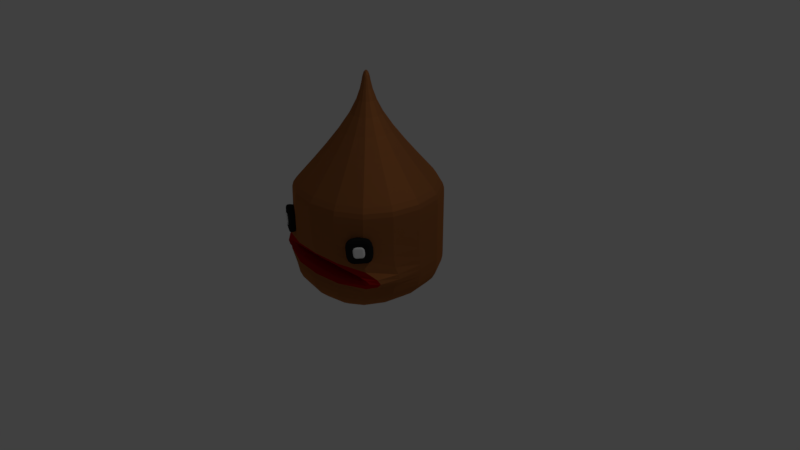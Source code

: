 # Source: PikuroBellota.blend  (saved by Blender 2.78.0; exported with 4.5.12 LTS)
import bpy
from mathutils import Matrix  # noqa: F401  (used for matrix-valued properties, if any)

bpy.ops.wm.read_factory_settings(use_empty=True)
scene = bpy.context.scene
scene.name = 'Scene'

# ---- collections
col_collection_1 = bpy.data.collections.new('Collection 1'); scene.collection.children.link(col_collection_1)

# ---- materials (node trees are filled in below, after node groups)
mat_marron = bpy.data.materials.new('Marron')
mat_marron.alpha_threshold = 0.0
mat_marron.roughness = 0.5
mat_rojo = bpy.data.materials.new('rojo')
mat_rojo.alpha_threshold = 0.0
mat_rojo.roughness = 0.5
mat_material_003 = bpy.data.materials.new('Material.003')
mat_material_003.alpha_threshold = 0.0
mat_material_003.roughness = 0.5
mat_material_003.line_color = (0.0, 0.0, 0.0, 1.0)
mat_material_004 = bpy.data.materials.new('Material.004')
mat_material_004.alpha_threshold = 0.0
mat_material_004.roughness = 0.5
mat_material_004.line_color = (0.0, 0.0, 0.0, 1.0)
mat_negro = bpy.data.materials.new('negro')
mat_negro.alpha_threshold = 0.0
mat_negro.roughness = 0.5
mat_negro.line_color = (0.0, 0.0, 0.0, 1.0)
mat_blanco = bpy.data.materials.new('blanco')
mat_blanco.alpha_threshold = 0.0
mat_blanco.roughness = 0.5
mat_blanco.line_color = (0.0, 0.0, 0.0, 1.0)

# ---- material node trees
mat_marron.use_nodes = True; mat_marron.node_tree.nodes.clear()
_N = mat_marron.node_tree.nodes; _L = mat_marron.node_tree.links
n0 = _N.new('ShaderNodeOutputMaterial'); n0.name = 'Material Output'; n0.location = (743, 161)
n1 = _N.new('ShaderNodeBsdfDiffuse'); n1.name = 'Diffuse BSDF'; n1.location = (293, 120)
n1.inputs[0].default_value = (0.177, 0.081, 0.04089, 1.0)
n2 = _N.new('ShaderNodeBsdfAnisotropic'); n2.name = 'Glossy BSDF'; n2.location = (286, -33)
n2.distribution = 'GGX'
n2.inputs[0].default_value = (0.8, 0.2557, 0.05497, 1.0)
n2.inputs[1].default_value = 0.7692
n3 = _N.new('ShaderNodeMixShader'); n3.name = 'Mix Shader'; n3.location = (523, 110)
_L.new(n1.outputs[0], n3.inputs[1])
_L.new(n3.outputs[0], n0.inputs[0])
_L.new(n2.outputs[0], n3.inputs[2])
n0.is_active_output = True
mat_rojo.use_nodes = True; mat_rojo.node_tree.nodes.clear()
_N = mat_rojo.node_tree.nodes; _L = mat_rojo.node_tree.links
n0 = _N.new('ShaderNodeOutputMaterial'); n0.name = 'Material Output'; n0.location = (441, 300)
n1 = _N.new('ShaderNodeBsdfDiffuse'); n1.name = 'Diffuse BSDF'; n1.location = (-9, 300)
n1.inputs[0].default_value = (0.8, 0.01272, 0.01272, 1.0)
n2 = _N.new('ShaderNodeMixShader'); n2.name = 'Mix Shader'; n2.location = (221, 278)
_L.new(n1.outputs[0], n2.inputs[1])
_L.new(n2.outputs[0], n0.inputs[0])
n0.is_active_output = True
mat_material_003.use_nodes = True; mat_material_003.node_tree.nodes.clear()
_N = mat_material_003.node_tree.nodes; _L = mat_material_003.node_tree.links
n0 = _N.new('ShaderNodeOutputMaterial'); n0.name = 'Material Output'; n0.location = (300, 300)
n1 = _N.new('ShaderNodeBsdfDiffuse'); n1.name = 'Diffuse BSDF'; n1.location = (10, 300)
n1.inputs[0].default_value = (0.01572, 0.01572, 0.01572, 1.0)
_L.new(n1.outputs[0], n0.inputs[0])
n0.is_active_output = True
mat_material_004.use_nodes = True; mat_material_004.node_tree.nodes.clear()
_N = mat_material_004.node_tree.nodes; _L = mat_material_004.node_tree.links
n0 = _N.new('ShaderNodeOutputMaterial'); n0.name = 'Material Output'; n0.location = (300, 300)
n1 = _N.new('ShaderNodeBsdfDiffuse'); n1.name = 'Diffuse BSDF'; n1.location = (10, 300)
n1.inputs[0].default_value = (1.0, 1.0, 1.0, 1.0)
_L.new(n1.outputs[0], n0.inputs[0])
n0.is_active_output = True
mat_negro.use_nodes = True; mat_negro.node_tree.nodes.clear()
_N = mat_negro.node_tree.nodes; _L = mat_negro.node_tree.links
n0 = _N.new('ShaderNodeOutputMaterial'); n0.name = 'Material Output'; n0.location = (300, 300)
n1 = _N.new('ShaderNodeBsdfDiffuse'); n1.name = 'Diffuse BSDF'; n1.location = (10, 300)
n1.inputs[0].default_value = (0.01572, 0.01572, 0.01572, 1.0)
_L.new(n1.outputs[0], n0.inputs[0])
n0.is_active_output = True
mat_blanco.use_nodes = True; mat_blanco.node_tree.nodes.clear()
_N = mat_blanco.node_tree.nodes; _L = mat_blanco.node_tree.links
n0 = _N.new('ShaderNodeOutputMaterial'); n0.name = 'Material Output'; n0.location = (300, 300)
n1 = _N.new('ShaderNodeBsdfDiffuse'); n1.name = 'Diffuse BSDF'; n1.location = (10, 300)
n1.inputs[0].default_value = (1.0, 1.0, 1.0, 1.0)
_L.new(n1.outputs[0], n0.inputs[0])
n0.is_active_output = True

# ---- world
world_world = bpy.data.worlds.new('World'); scene.world = world_world
world_world.color = (0.05088, 0.05088, 0.05088)
world_world.use_sun_shadow = False
world_world.sun_shadow_jitter_overblur = 0.0
world_world.cycles.sampling_method = 'MANUAL'

# ---- cameras
cam_camera = bpy.data.cameras.new('Camera')
cam_camera.clip_end = 100.0
cam_camera.lens = 35.0
cam_camera.sensor_width = 32.0
cam_camera.sensor_height = 18.0
cam_camera.ortho_scale = 7.314
cam_camera.dof.focus_distance = 0.0

# ---- lights
light_lamp = bpy.data.lights.new('Lamp', 'POINT')
light_lamp.transmission_factor = 0.0
light_lamp.cutoff_distance = 30.0
light_lamp.energy = 100.0
light_lamp.shadow_buffer_clip_start = 1.001
light_lamp.shadow_soft_size = 0.1
light_lamp.shadow_maximum_resolution = 0.006
light_lamp.use_absolute_resolution = True

# ---- meshes
me_cube_001 = bpy.data.meshes.new('Cube.001')
me_cube_001.from_pydata([(-1.0, -1.0, -0.2266), (-1.0, -1.0, 1.0), (-1.0, 1.0, -0.2266), (-1.0, 1.0, 1.0), (1.0, -1.0, -0.2266), (1.0, -1.0, 1.0), (1.0, 1.0, -0.2266), (1.0, 1.0, 1.0), (-1.0, -1.0, 1.0), (-1.0, 1.0, 1.0), (1.0, 1.0, 1.0), (1.0, -1.0, 1.0), (-0.06336, -0.06336, 2.0), (-0.06336, 0.06336, 2.0), (0.06336, 0.06336, 2.0), (0.06336, -0.06336, 2.0), (-0.06336, -0.06336, 2.47), (-0.06336, 0.06336, 2.47), (0.06336, 0.06336, 2.47), (0.06336, -0.06336, 2.47), (-1.0, -1.0, 0.08002), (-1.0, 1.0, 0.08002), (1.0, 1.0, 0.08002), (1.0, -1.0, 0.08002), (-1.0, -1.0, 0.2088), (-1.0, 1.0, 0.2088), (1.0, 1.0, 0.2088), (1.0, -1.0, 0.2088), (-0.08311, 0.2604, -0.6794), (-0.08311, -0.2317, -0.6794), (0.04956, 0.2604, -0.6794), (0.04956, -0.2317, -0.6794), (0.4921, -0.3896, 0.1761), (0.4921, -0.3896, 0.1127), (-0.4921, -0.3896, 0.1127), (-0.4921, -0.3896, 0.1761)], [], [(24, 1, 3, 25), (25, 3, 7, 26), (26, 7, 5, 27), (27, 5, 1, 24), (2, 6, 30, 28), (3, 1, 8, 9), (10, 9, 13, 14), (1, 5, 11, 8), (7, 3, 9, 10), (5, 7, 10, 11), (15, 14, 18, 19), (11, 10, 14, 15), (9, 8, 12, 13), (8, 11, 15, 12), (18, 17, 16, 19), (13, 12, 16, 17), (12, 15, 19, 16), (14, 13, 17, 18), (4, 23, 20, 0), (6, 22, 23, 4), (2, 21, 22, 6), (0, 20, 21, 2), (23, 27, 32, 33), (22, 26, 27, 23), (21, 25, 26, 22), (20, 24, 25, 21), (28, 30, 31, 29), (0, 2, 28, 29), (6, 4, 31, 30), (4, 0, 29, 31), (33, 32, 35, 34), (27, 24, 35, 32), (24, 20, 34, 35), (20, 23, 33, 34)])
me_cube_001.polygons.foreach_set('material_index', [0, 0, 0, 0, 0, 0, 0, 0, 0, 0, 0, 0, 0, 0, 0, 0, 0, 0, 0, 0, 0, 0, 1, 0, 0, 0, 0, 0, 0, 0, 0, 1, 1, 1])
me_cube_001.materials.append(mat_marron)
me_cube_001.materials.append(mat_rojo)
me_cube_001.use_remesh_preserve_volume = False
me_cube_001.use_remesh_preserve_attributes = False
me_cube_001.use_mirror_vertex_groups = False
me_cube_001.update()
me_pupilaojo = bpy.data.meshes.new('PupilaOjo')
me_pupilaojo.from_pydata([(-0.4361, -1.128, -0.4361), (-0.4361, -1.128, 0.4361), (-0.4361, -0.2558, -0.4361), (-0.4361, -0.2558, 0.4361), (0.4361, -1.128, -0.4361), (0.4361, -1.128, 0.4361), (0.4361, -0.2558, -0.4361), (0.4361, -0.2558, 0.4361), (-0.4361, -1.128, 5.749e-08), (0.4361, -1.128, -5.749e-08), (1.37e-07, -1.128, -0.4361), (1.37e-07, -1.128, 0.4361), (1.37e-07, -1.128, 0.0), (-0.4361, -1.128, 0.218), (0.4361, -1.128, -0.218), (0.218, -1.128, -0.4361), (-0.218, -1.128, 0.4361), (-0.4361, -1.128, -0.218), (0.4361, -1.128, 0.218), (-0.218, -1.128, -0.4361), (0.218, -1.128, 0.4361), (-0.218, -1.128, 2.874e-08), (0.218, -1.128, -2.874e-08), (1.37e-07, -1.128, -0.218), (1.37e-07, -1.128, 0.218), (0.218, -1.128, 0.218), (0.218, -1.128, -0.218), (-0.218, -1.128, -0.218), (-0.218, -1.128, 0.218), (-1.0, -1.0, -1.0), (-1.0, -1.0, 1.0), (-1.0, 1.0, -1.0), (-1.0, 1.0, 1.0), (1.0, -1.0, -1.0), (1.0, -1.0, 1.0), (1.0, 1.0, -1.0), (1.0, 1.0, 1.0), (-1.0, -1.0, 0.0), (1.0, -1.0, 0.0), (0.0, -1.0, -1.0), (0.0, -1.0, 1.0), (0.0, -1.0, 0.0), (-1.0, -1.0, 0.5), (1.0, -1.0, -0.5), (0.5, -1.0, -1.0), (-0.5, -1.0, 1.0), (-1.0, -1.0, -0.5), (1.0, -1.0, 0.5), (-0.5, -1.0, -1.0), (0.5, -1.0, 1.0), (-0.5, -1.0, 0.0), (0.5, -1.0, 0.0), (0.0, -1.0, -0.5), (0.0, -1.0, 0.5), (0.5, -1.0, 0.5), (0.5, -1.0, -0.5), (-0.5, -1.0, -0.5), (-0.5, -1.0, 0.5)], [], [(0, 17, 8, 13, 1, 3, 2), (2, 3, 7, 6), (6, 7, 5, 18, 9, 14, 4), (28, 16, 1, 13), (2, 6, 4, 15, 10, 19, 0), (7, 3, 1, 16, 11, 20, 5), (27, 21, 8, 17), (26, 22, 12, 23), (25, 20, 11, 24), (22, 25, 24, 12), (9, 18, 25, 22), (18, 5, 20, 25), (15, 26, 23, 10), (4, 14, 26, 15), (14, 9, 22, 26), (19, 27, 17, 0), (10, 23, 27, 19), (23, 12, 21, 27), (21, 28, 13, 8), (12, 24, 28, 21), (24, 11, 16, 28), (29, 46, 37, 42, 30, 32, 31), (31, 32, 36, 35), (35, 36, 34, 47, 38, 43, 33), (57, 45, 30, 42), (31, 35, 33, 44, 39, 48, 29), (36, 32, 30, 45, 40, 49, 34), (56, 50, 37, 46), (55, 51, 41, 52), (54, 49, 40, 53), (51, 54, 53, 41), (38, 47, 54, 51), (47, 34, 49, 54), (44, 55, 52, 39), (33, 43, 55, 44), (43, 38, 51, 55), (48, 56, 46, 29), (39, 52, 56, 48), (52, 41, 50, 56), (50, 57, 42, 37), (41, 53, 57, 50), (53, 40, 45, 57)])
me_pupilaojo.polygons.foreach_set('material_index', [1, 1, 1, 1, 1, 1, 1, 1, 1, 1, 1, 1, 1, 1, 1, 1, 1, 1, 1, 1, 1, 0, 0, 0, 0, 0, 0, 0, 0, 0, 0, 0, 0, 0, 0, 0, 0, 0, 0, 0, 0, 0])
me_pupilaojo.materials.append(mat_material_003)
me_pupilaojo.materials.append(mat_material_004)
me_pupilaojo.use_remesh_preserve_volume = False
me_pupilaojo.use_remesh_preserve_attributes = False
me_pupilaojo.use_mirror_vertex_groups = False
me_pupilaojo.update()
me_pupilaojo2 = bpy.data.meshes.new('PupilaOjo2')
me_pupilaojo2.from_pydata([(-0.4361, -1.128, -0.4361), (-0.4361, -1.128, 0.4361), (-0.4361, -0.2558, -0.4361), (-0.4361, -0.2558, 0.4361), (0.4361, -1.128, -0.4361), (0.4361, -1.128, 0.4361), (0.4361, -0.2558, -0.4361), (0.4361, -0.2558, 0.4361), (-0.4361, -1.128, 5.749e-08), (0.4361, -1.128, -5.749e-08), (1.37e-07, -1.128, -0.4361), (1.37e-07, -1.128, 0.4361), (1.37e-07, -1.128, 0.0), (-0.4361, -1.128, 0.218), (0.4361, -1.128, -0.218), (0.218, -1.128, -0.4361), (-0.218, -1.128, 0.4361), (-0.4361, -1.128, -0.218), (0.4361, -1.128, 0.218), (-0.218, -1.128, -0.4361), (0.218, -1.128, 0.4361), (-0.218, -1.128, 2.874e-08), (0.218, -1.128, -2.874e-08), (1.37e-07, -1.128, -0.218), (1.37e-07, -1.128, 0.218), (0.218, -1.128, 0.218), (0.218, -1.128, -0.218), (-0.218, -1.128, -0.218), (-0.218, -1.128, 0.218), (-1.0, -1.0, -1.0), (-1.0, -1.0, 1.0), (-1.0, 1.0, -1.0), (-1.0, 1.0, 1.0), (1.0, -1.0, -1.0), (1.0, -1.0, 1.0), (1.0, 1.0, -1.0), (1.0, 1.0, 1.0), (-1.0, -1.0, 0.0), (1.0, -1.0, 0.0), (0.0, -1.0, -1.0), (0.0, -1.0, 1.0), (0.0, -1.0, 0.0), (-1.0, -1.0, 0.5), (1.0, -1.0, -0.5), (0.5, -1.0, -1.0), (-0.5, -1.0, 1.0), (-1.0, -1.0, -0.5), (1.0, -1.0, 0.5), (-0.5, -1.0, -1.0), (0.5, -1.0, 1.0), (-0.5, -1.0, 0.0), (0.5, -1.0, 0.0), (0.0, -1.0, -0.5), (0.0, -1.0, 0.5), (0.5, -1.0, 0.5), (0.5, -1.0, -0.5), (-0.5, -1.0, -0.5), (-0.5, -1.0, 0.5)], [], [(0, 17, 8, 13, 1, 3, 2), (2, 3, 7, 6), (6, 7, 5, 18, 9, 14, 4), (28, 16, 1, 13), (2, 6, 4, 15, 10, 19, 0), (7, 3, 1, 16, 11, 20, 5), (27, 21, 8, 17), (26, 22, 12, 23), (25, 20, 11, 24), (22, 25, 24, 12), (9, 18, 25, 22), (18, 5, 20, 25), (15, 26, 23, 10), (4, 14, 26, 15), (14, 9, 22, 26), (19, 27, 17, 0), (10, 23, 27, 19), (23, 12, 21, 27), (21, 28, 13, 8), (12, 24, 28, 21), (24, 11, 16, 28), (29, 46, 37, 42, 30, 32, 31), (31, 32, 36, 35), (35, 36, 34, 47, 38, 43, 33), (57, 45, 30, 42), (31, 35, 33, 44, 39, 48, 29), (36, 32, 30, 45, 40, 49, 34), (56, 50, 37, 46), (55, 51, 41, 52), (54, 49, 40, 53), (51, 54, 53, 41), (38, 47, 54, 51), (47, 34, 49, 54), (44, 55, 52, 39), (33, 43, 55, 44), (43, 38, 51, 55), (48, 56, 46, 29), (39, 52, 56, 48), (52, 41, 50, 56), (50, 57, 42, 37), (41, 53, 57, 50), (53, 40, 45, 57)])
me_pupilaojo2.polygons.foreach_set('material_index', [1, 1, 1, 1, 1, 1, 1, 1, 1, 1, 1, 1, 1, 1, 1, 1, 1, 1, 1, 1, 1, 0, 0, 0, 0, 0, 0, 0, 0, 0, 0, 0, 0, 0, 0, 0, 0, 0, 0, 0, 0, 0])
me_pupilaojo2.materials.append(mat_negro)
me_pupilaojo2.materials.append(mat_blanco)
me_pupilaojo2.use_remesh_preserve_volume = False
me_pupilaojo2.use_remesh_preserve_attributes = False
me_pupilaojo2.use_mirror_vertex_groups = False
me_pupilaojo2.update()

# ---- objects
ob_cuerpo = bpy.data.objects.new('Cuerpo', me_cube_001)
ob_ojo = bpy.data.objects.new('Ojo', me_pupilaojo)
ob_ojo2 = bpy.data.objects.new('Ojo2', me_pupilaojo2)
ob_lamp = bpy.data.objects.new('Lamp', light_lamp)
ob_camera = bpy.data.objects.new('Camera', cam_camera)

# ---- transforms, parenting, visibility, modifiers, constraints
ob_cuerpo.location = (0.0, 0.0, 0.0)
ob_cuerpo.lineart.crease_threshold = 0.0
_m = ob_cuerpo.modifiers.new('Subsurf', 'SUBSURF')
_m.uv_smooth = 'PRESERVE_CORNERS'
_m.quality = 2
_m.levels = 3
_m.show_only_control_edges = False
ob_ojo.parent = ob_cuerpo
ob_ojo.location = (-0.5375, -0.652, 0.553)
ob_ojo.rotation_euler = (0.0, -0.0, -0.4998)
ob_ojo.scale = (0.1714, 0.1714, 0.1714)
ob_ojo.lineart.crease_threshold = 0.0
_m = ob_ojo.modifiers.new('Subsurf', 'SUBSURF')
_m.uv_smooth = 'PRESERVE_CORNERS'
_m.quality = 2
_m.levels = 2
_m.show_only_control_edges = False
ob_ojo2.parent = ob_cuerpo
ob_ojo2.location = (0.5652, -0.6261, 0.553)
ob_ojo2.rotation_euler = (-0.02576, -0.09188, 0.7563)
ob_ojo2.scale = (0.1714, 0.1714, 0.1714)
ob_ojo2.lineart.crease_threshold = 0.0
_m = ob_ojo2.modifiers.new('Subsurf', 'SUBSURF')
_m.uv_smooth = 'PRESERVE_CORNERS'
_m.quality = 2
_m.levels = 2
_m.show_only_control_edges = False
ob_lamp.location = (4.076, 1.005, 5.904)
ob_lamp.rotation_euler = (0.6503, 0.05522, 1.866)
ob_lamp.lock_rotations_4d = False
ob_lamp.empty_display_type = 'ARROWS'
ob_lamp.color = (0.0, 0.0, 0.0, 0.0)
ob_lamp.lineart.crease_threshold = 0.0
ob_camera.location = (7.481, -6.508, 5.344)
ob_camera.rotation_euler = (1.109, 0.0, 0.8149)
ob_camera.lock_rotations_4d = False
ob_camera.empty_display_type = 'ARROWS'
ob_camera.color = (0.0, 0.0, 0.0, 0.0)
ob_camera.display_type = 'WIRE'
ob_camera.lineart.crease_threshold = 0.0

# ---- collection membership
col_collection_1.objects.link(ob_cuerpo)
col_collection_1.objects.link(ob_ojo)
col_collection_1.objects.link(ob_ojo2)
col_collection_1.objects.link(ob_lamp)
col_collection_1.objects.link(ob_camera)

# ---- scene / render settings (as saved in the file)
scene.camera = ob_camera
scene.frame_start = 1; scene.frame_end = 250; scene.frame_set(1)
scene.render.engine = 'CYCLES'
scene.render.resolution_percentage = 50
scene.render.dither_intensity = 0.0
scene.cycles.use_denoising = False
scene.cycles.samples = 128
scene.cycles.sampling_pattern = 'TABULATED_SOBOL'
scene.cycles.light_sampling_threshold = 0.0
scene.cycles.use_adaptive_sampling = False
scene.cycles.use_light_tree = False
scene.cycles.blur_glossy = 0.0
scene.cycles.sample_clamp_indirect = 0.0
scene.view_settings.view_transform = 'Standard'
bpy.context.view_layer.update()
